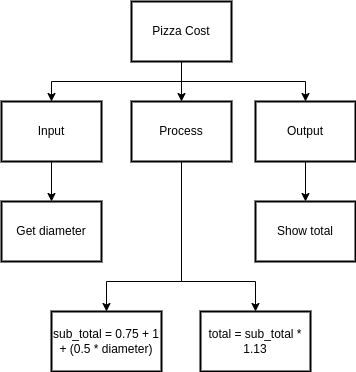

The diagram above was exported from draw.io. Its source (the exported page's mxGraphModel, read from the mxfile embedded in the PNG):
<mxGraphModel dx="668" dy="607" grid="1" gridSize="10" guides="1" tooltips="1" connect="1" arrows="1" fold="1" page="1" pageScale="1" pageWidth="827" pageHeight="1169" math="0" shadow="0">
  <root>
    <mxCell id="0" />
    <mxCell id="1" parent="0" />
    <mxCell id="14" style="edgeStyle=none;rounded=0;html=1;exitX=0.5;exitY=1;exitDx=0;exitDy=0;entryX=0.5;entryY=0;entryDx=0;entryDy=0;" edge="1" parent="1" source="2" target="8">
      <mxGeometry relative="1" as="geometry">
        <Array as="points">
          <mxPoint x="340" y="300" />
          <mxPoint x="265" y="300" />
        </Array>
      </mxGeometry>
    </mxCell>
    <mxCell id="15" style="edgeStyle=none;rounded=0;html=1;exitX=0.5;exitY=1;exitDx=0;exitDy=0;entryX=0.5;entryY=0;entryDx=0;entryDy=0;" edge="1" parent="1" source="2" target="9">
      <mxGeometry relative="1" as="geometry">
        <Array as="points">
          <mxPoint x="340" y="300" />
          <mxPoint x="414" y="300" />
        </Array>
      </mxGeometry>
    </mxCell>
    <mxCell id="2" value="Process" style="rounded=0;whiteSpace=wrap;html=1;absoluteArcSize=1;arcSize=14;strokeWidth=2;" vertex="1" parent="1">
      <mxGeometry x="290" y="120" width="100" height="60" as="geometry" />
    </mxCell>
    <mxCell id="10" style="edgeStyle=none;html=1;exitX=0.5;exitY=1;exitDx=0;exitDy=0;entryX=0.5;entryY=0;entryDx=0;entryDy=0;rounded=0;" edge="1" parent="1" source="3" target="4">
      <mxGeometry relative="1" as="geometry">
        <Array as="points">
          <mxPoint x="340" y="100" />
          <mxPoint x="210" y="100" />
        </Array>
      </mxGeometry>
    </mxCell>
    <mxCell id="11" style="edgeStyle=none;rounded=0;html=1;exitX=0.5;exitY=1;exitDx=0;exitDy=0;entryX=0.5;entryY=0;entryDx=0;entryDy=0;" edge="1" parent="1" source="3" target="2">
      <mxGeometry relative="1" as="geometry" />
    </mxCell>
    <mxCell id="12" style="edgeStyle=none;rounded=0;html=1;exitX=0.5;exitY=1;exitDx=0;exitDy=0;entryX=0.5;entryY=0;entryDx=0;entryDy=0;" edge="1" parent="1" source="3" target="5">
      <mxGeometry relative="1" as="geometry">
        <Array as="points">
          <mxPoint x="340" y="100" />
          <mxPoint x="464" y="100" />
        </Array>
      </mxGeometry>
    </mxCell>
    <mxCell id="3" value="Pizza Cost" style="rounded=0;whiteSpace=wrap;html=1;absoluteArcSize=1;arcSize=14;strokeWidth=2;" vertex="1" parent="1">
      <mxGeometry x="290" y="20" width="100" height="60" as="geometry" />
    </mxCell>
    <mxCell id="13" style="edgeStyle=none;rounded=0;html=1;exitX=0.5;exitY=1;exitDx=0;exitDy=0;entryX=0.5;entryY=0;entryDx=0;entryDy=0;" edge="1" parent="1" source="4" target="6">
      <mxGeometry relative="1" as="geometry" />
    </mxCell>
    <mxCell id="4" value="Input" style="rounded=0;whiteSpace=wrap;html=1;absoluteArcSize=1;arcSize=14;strokeWidth=2;" vertex="1" parent="1">
      <mxGeometry x="160" y="120" width="100" height="60" as="geometry" />
    </mxCell>
    <mxCell id="16" style="edgeStyle=none;rounded=0;html=1;entryX=0.5;entryY=0;entryDx=0;entryDy=0;" edge="1" parent="1" source="5" target="7">
      <mxGeometry relative="1" as="geometry" />
    </mxCell>
    <mxCell id="5" value="Output" style="rounded=0;whiteSpace=wrap;html=1;absoluteArcSize=1;arcSize=14;strokeWidth=2;" vertex="1" parent="1">
      <mxGeometry x="414" y="120" width="100" height="60" as="geometry" />
    </mxCell>
    <mxCell id="6" value="Get diameter" style="rounded=0;whiteSpace=wrap;html=1;absoluteArcSize=1;arcSize=14;strokeWidth=2;" vertex="1" parent="1">
      <mxGeometry x="160" y="220" width="100" height="60" as="geometry" />
    </mxCell>
    <mxCell id="7" value="Show total" style="rounded=0;whiteSpace=wrap;html=1;absoluteArcSize=1;arcSize=14;strokeWidth=2;" vertex="1" parent="1">
      <mxGeometry x="414" y="220" width="100" height="60" as="geometry" />
    </mxCell>
    <mxCell id="8" value="sub_total = 0.75 + 1 + (0.5 * diameter)" style="rounded=0;whiteSpace=wrap;html=1;absoluteArcSize=1;arcSize=14;strokeWidth=2;" vertex="1" parent="1">
      <mxGeometry x="210" y="330" width="110" height="60" as="geometry" />
    </mxCell>
    <mxCell id="9" value="total = sub_total * 1.13" style="rounded=0;whiteSpace=wrap;html=1;absoluteArcSize=1;arcSize=14;strokeWidth=2;" vertex="1" parent="1">
      <mxGeometry x="359" y="330" width="110" height="60" as="geometry" />
    </mxCell>
  </root>
</mxGraphModel>